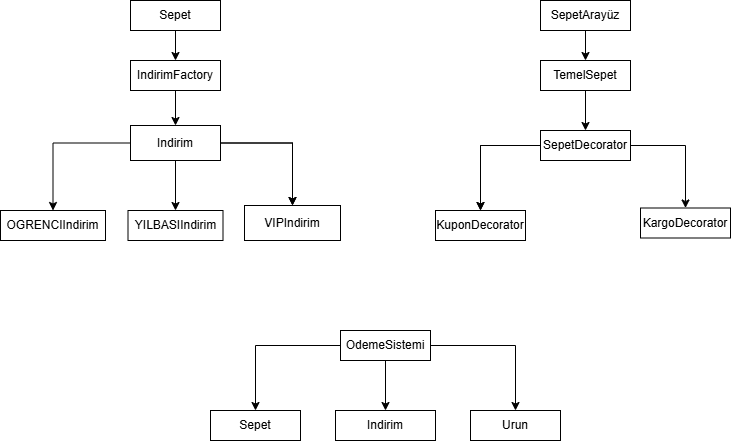

The diagram above was exported from draw.io. Its source (the exported page's mxGraphModel, read from the mxfile embedded in the PNG):
<mxGraphModel dx="1857" dy="562" grid="1" gridSize="10" guides="1" tooltips="1" connect="1" arrows="1" fold="1" page="1" pageScale="1" pageWidth="827" pageHeight="1169" math="0" shadow="0">
  <root>
    <mxCell id="0" />
    <mxCell id="1" parent="0" />
    <mxCell id="rRJecjO6jKCO8VjW3y0z-8" edge="1" parent="1" source="rRJecjO6jKCO8VjW3y0z-1" style="edgeStyle=orthogonalEdgeStyle;rounded=0;orthogonalLoop=1;jettySize=auto;html=1;" target="rRJecjO6jKCO8VjW3y0z-3" value="">
      <mxGeometry relative="1" as="geometry" />
    </mxCell>
    <mxCell id="rRJecjO6jKCO8VjW3y0z-1" parent="1" style="rounded=0;whiteSpace=wrap;html=1;strokeColor=#000000;" value="Sepet" vertex="1">
      <mxGeometry height="30" width="90" x="110" y="40" as="geometry" />
    </mxCell>
    <mxCell id="rRJecjO6jKCO8VjW3y0z-16" edge="1" parent="1" source="rRJecjO6jKCO8VjW3y0z-2" style="edgeStyle=orthogonalEdgeStyle;rounded=0;orthogonalLoop=1;jettySize=auto;html=1;" target="rRJecjO6jKCO8VjW3y0z-12" value="">
      <mxGeometry relative="1" as="geometry" />
    </mxCell>
    <mxCell id="rRJecjO6jKCO8VjW3y0z-18" edge="1" parent="1" source="rRJecjO6jKCO8VjW3y0z-2" style="edgeStyle=orthogonalEdgeStyle;rounded=0;orthogonalLoop=1;jettySize=auto;html=1;" target="rRJecjO6jKCO8VjW3y0z-11" value="">
      <mxGeometry relative="1" as="geometry" />
    </mxCell>
    <mxCell id="wFu1Syb-pOKJgUKMp7VT-19" edge="1" parent="1" source="rRJecjO6jKCO8VjW3y0z-2" style="edgeStyle=orthogonalEdgeStyle;rounded=0;orthogonalLoop=1;jettySize=auto;html=1;" target="rRJecjO6jKCO8VjW3y0z-10" value="">
      <mxGeometry relative="1" as="geometry" />
    </mxCell>
    <mxCell id="rRJecjO6jKCO8VjW3y0z-2" parent="1" style="rounded=0;whiteSpace=wrap;html=1;" value="Indirim" vertex="1">
      <mxGeometry height="35" width="90" x="110" y="165" as="geometry" />
    </mxCell>
    <mxCell id="rRJecjO6jKCO8VjW3y0z-9" edge="1" parent="1" source="rRJecjO6jKCO8VjW3y0z-3" style="edgeStyle=orthogonalEdgeStyle;rounded=0;orthogonalLoop=1;jettySize=auto;html=1;" target="rRJecjO6jKCO8VjW3y0z-2" value="">
      <mxGeometry relative="1" as="geometry" />
    </mxCell>
    <mxCell id="rRJecjO6jKCO8VjW3y0z-3" parent="1" style="rounded=0;whiteSpace=wrap;html=1;" value="IndirimFactory" vertex="1">
      <mxGeometry height="30" width="90" x="110" y="100" as="geometry" />
    </mxCell>
    <mxCell id="rRJecjO6jKCO8VjW3y0z-10" parent="1" style="rounded=0;whiteSpace=wrap;html=1;" value="YILBASIIndirim" vertex="1">
      <mxGeometry height="30" width="95" x="107.5" y="250" as="geometry" />
    </mxCell>
    <mxCell id="rRJecjO6jKCO8VjW3y0z-12" parent="1" style="rounded=0;whiteSpace=wrap;html=1;" value="OGRENCIIndirim" vertex="1">
      <mxGeometry height="30" width="105" x="-20" y="250" as="geometry" />
    </mxCell>
    <mxCell id="wFu1Syb-pOKJgUKMp7VT-1" edge="1" parent="1" source="rRJecjO6jKCO8VjW3y0z-2" style="edgeStyle=orthogonalEdgeStyle;rounded=0;orthogonalLoop=1;jettySize=auto;html=1;" target="rRJecjO6jKCO8VjW3y0z-11" value="">
      <mxGeometry relative="1" as="geometry">
        <mxPoint x="320" y="265" as="sourcePoint" />
        <mxPoint x="500" y="380" as="targetPoint" />
      </mxGeometry>
    </mxCell>
    <mxCell id="rRJecjO6jKCO8VjW3y0z-11" parent="1" style="rounded=0;whiteSpace=wrap;html=1;" value="VIPIndirim" vertex="1">
      <mxGeometry height="35" width="96" x="224" y="245" as="geometry" />
    </mxCell>
    <mxCell id="wFu1Syb-pOKJgUKMp7VT-4" edge="1" parent="1" source="wFu1Syb-pOKJgUKMp7VT-2" style="edgeStyle=orthogonalEdgeStyle;rounded=0;orthogonalLoop=1;jettySize=auto;html=1;" target="wFu1Syb-pOKJgUKMp7VT-3" value="">
      <mxGeometry relative="1" as="geometry" />
    </mxCell>
    <mxCell id="wFu1Syb-pOKJgUKMp7VT-2" parent="1" style="rounded=0;whiteSpace=wrap;html=1;" value="SepetArayüz" vertex="1">
      <mxGeometry height="30" width="90" x="520" y="40" as="geometry" />
    </mxCell>
    <mxCell id="wFu1Syb-pOKJgUKMp7VT-6" edge="1" parent="1" source="wFu1Syb-pOKJgUKMp7VT-3" style="edgeStyle=orthogonalEdgeStyle;rounded=0;orthogonalLoop=1;jettySize=auto;html=1;" target="wFu1Syb-pOKJgUKMp7VT-5" value="">
      <mxGeometry relative="1" as="geometry" />
    </mxCell>
    <mxCell id="wFu1Syb-pOKJgUKMp7VT-3" parent="1" style="rounded=0;whiteSpace=wrap;html=1;" value="TemelSepet" vertex="1">
      <mxGeometry height="30" width="90" x="520" y="100" as="geometry" />
    </mxCell>
    <mxCell id="wFu1Syb-pOKJgUKMp7VT-9" edge="1" parent="1" source="wFu1Syb-pOKJgUKMp7VT-5" style="edgeStyle=orthogonalEdgeStyle;rounded=0;orthogonalLoop=1;jettySize=auto;html=1;" target="wFu1Syb-pOKJgUKMp7VT-8" value="">
      <mxGeometry relative="1" as="geometry" />
    </mxCell>
    <mxCell id="wFu1Syb-pOKJgUKMp7VT-10" edge="1" parent="1" source="wFu1Syb-pOKJgUKMp7VT-5" style="edgeStyle=orthogonalEdgeStyle;rounded=0;orthogonalLoop=1;jettySize=auto;html=1;" target="wFu1Syb-pOKJgUKMp7VT-8" value="">
      <mxGeometry relative="1" as="geometry" />
    </mxCell>
    <mxCell id="wFu1Syb-pOKJgUKMp7VT-11" edge="1" parent="1" source="wFu1Syb-pOKJgUKMp7VT-5" style="edgeStyle=orthogonalEdgeStyle;rounded=0;orthogonalLoop=1;jettySize=auto;html=1;" target="wFu1Syb-pOKJgUKMp7VT-7" value="">
      <mxGeometry relative="1" as="geometry" />
    </mxCell>
    <mxCell id="wFu1Syb-pOKJgUKMp7VT-5" parent="1" style="rounded=0;whiteSpace=wrap;html=1;" value="SepetDecorator" vertex="1">
      <mxGeometry height="30" width="90" x="520" y="170" as="geometry" />
    </mxCell>
    <mxCell id="wFu1Syb-pOKJgUKMp7VT-7" parent="1" style="rounded=0;whiteSpace=wrap;html=1;" value="KargoDecorator" vertex="1">
      <mxGeometry height="30" width="90" x="620" y="247.5" as="geometry" />
    </mxCell>
    <mxCell id="wFu1Syb-pOKJgUKMp7VT-8" parent="1" style="rounded=0;whiteSpace=wrap;html=1;" value="KuponDecorator" vertex="1">
      <mxGeometry height="30" width="90" x="415" y="250" as="geometry" />
    </mxCell>
    <mxCell id="wFu1Syb-pOKJgUKMp7VT-12" parent="1" style="rounded=0;whiteSpace=wrap;html=1;" value="Urun" vertex="1">
      <mxGeometry height="30" width="90" x="450" y="450" as="geometry" />
    </mxCell>
    <mxCell id="wFu1Syb-pOKJgUKMp7VT-13" parent="1" style="rounded=0;whiteSpace=wrap;html=1;" value="Indirim" vertex="1">
      <mxGeometry height="30" width="100" x="315" y="450" as="geometry" />
    </mxCell>
    <mxCell id="wFu1Syb-pOKJgUKMp7VT-14" parent="1" style="rounded=0;whiteSpace=wrap;html=1;" value="Sepet" vertex="1">
      <mxGeometry height="30" width="90" x="190" y="450" as="geometry" />
    </mxCell>
    <mxCell id="wFu1Syb-pOKJgUKMp7VT-16" edge="1" parent="1" source="wFu1Syb-pOKJgUKMp7VT-15" style="edgeStyle=orthogonalEdgeStyle;rounded=0;orthogonalLoop=1;jettySize=auto;html=1;" target="wFu1Syb-pOKJgUKMp7VT-14" value="">
      <mxGeometry relative="1" as="geometry" />
    </mxCell>
    <mxCell id="wFu1Syb-pOKJgUKMp7VT-17" edge="1" parent="1" source="wFu1Syb-pOKJgUKMp7VT-15" style="edgeStyle=orthogonalEdgeStyle;rounded=0;orthogonalLoop=1;jettySize=auto;html=1;" target="wFu1Syb-pOKJgUKMp7VT-13" value="">
      <mxGeometry relative="1" as="geometry" />
    </mxCell>
    <mxCell id="wFu1Syb-pOKJgUKMp7VT-18" edge="1" parent="1" source="wFu1Syb-pOKJgUKMp7VT-15" style="edgeStyle=orthogonalEdgeStyle;rounded=0;orthogonalLoop=1;jettySize=auto;html=1;" target="wFu1Syb-pOKJgUKMp7VT-12" value="">
      <mxGeometry relative="1" as="geometry" />
    </mxCell>
    <mxCell id="wFu1Syb-pOKJgUKMp7VT-15" parent="1" style="rounded=0;whiteSpace=wrap;html=1;" value="OdemeSistemi" vertex="1">
      <mxGeometry height="30" width="90" x="320" y="370" as="geometry" />
    </mxCell>
  </root>
</mxGraphModel>